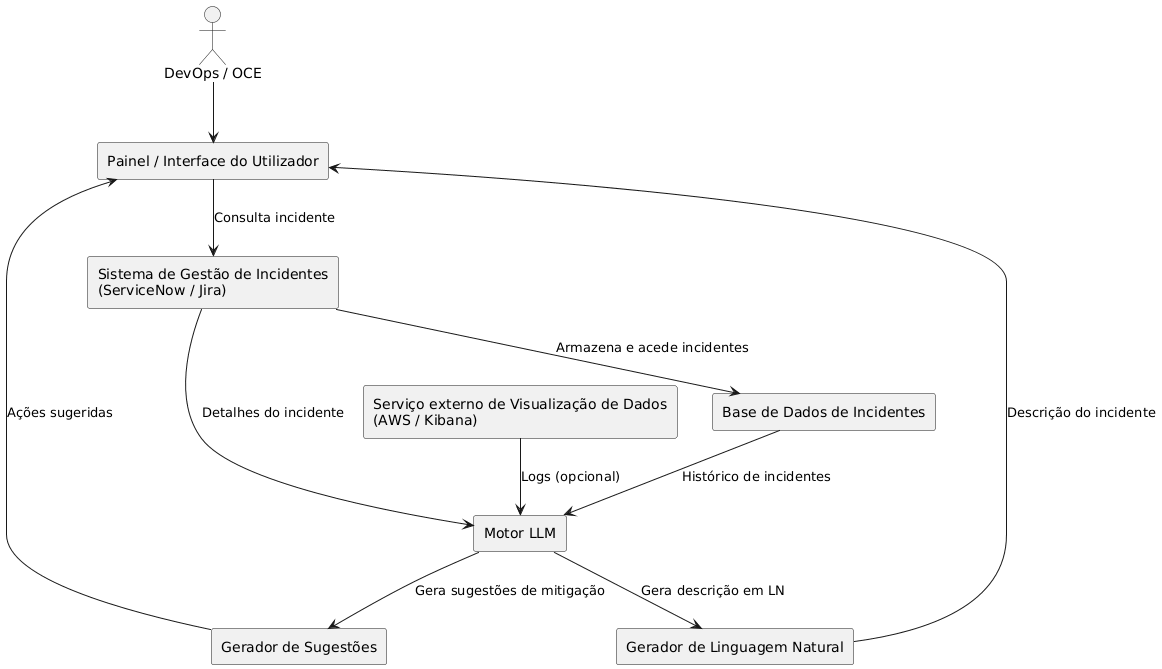

The diagram above was rendered by PlantUML. Its source (embedded in the PNG):
@startuml
skinparam componentStyle rectangle

actor "DevOps / OCE" as DevOps

component "Sistema de Gestão de Incidentes\n(ServiceNow / Jira)" as ITSM
component "Base de Dados de Incidentes" as HistoryDB
component "Motor LLM" as LLM
component "Gerador de Sugestões" as Reco
component "Gerador de Linguagem Natural" as NLG
component "Serviço externo de Visualização de Dados\n(AWS / Kibana)" as ExternalTools
component "Painel / Interface do Utilizador" as UI

DevOps --> UI

UI --> ITSM : Consulta incidente
ITSM --> HistoryDB : Armazena e acede incidentes

HistoryDB --> LLM : Histórico de incidentes
ITSM --> LLM : Detalhes do incidente

LLM --> NLG : Gera descrição em LN
LLM --> Reco : Gera sugestões de mitigação

ExternalTools --> LLM : Logs (opcional)

NLG --> UI : Descrição do incidente
Reco --> UI : Ações sugeridas
@enduml